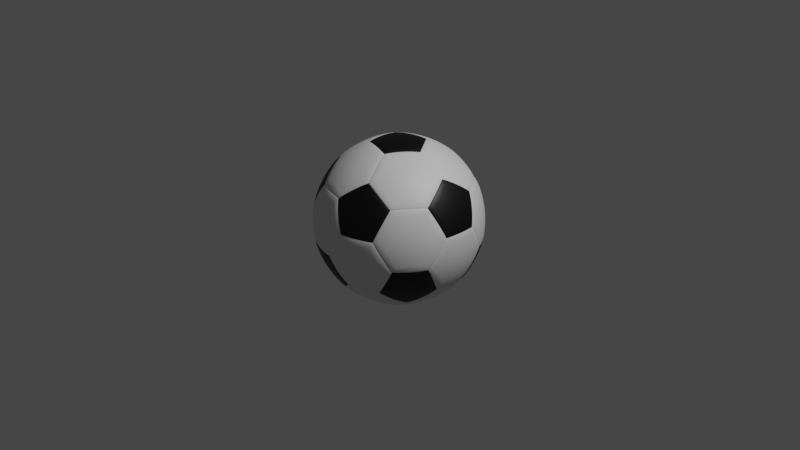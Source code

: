 # Source: untitled.blend  (saved by Blender 3.0.42; exported with 4.5.12 LTS)
import bpy
from mathutils import Matrix  # noqa: F401  (used for matrix-valued properties, if any)

bpy.ops.wm.read_factory_settings(use_empty=True)
scene = bpy.context.scene
scene.name = 'Scene'

# ---- collections
col_collection = bpy.data.collections.new('Collection'); scene.collection.children.link(col_collection)

# ---- materials (node trees are filled in below, after node groups)
mat_material_001 = bpy.data.materials.new('Material.001')
mat_material_001.use_transparent_shadow = False
mat_material_002 = bpy.data.materials.new('Material.002')
mat_material_002.use_transparent_shadow = False

# ---- material node trees
mat_material_001.use_nodes = True; mat_material_001.node_tree.nodes.clear()
_N = mat_material_001.node_tree.nodes; _L = mat_material_001.node_tree.links
n0 = _N.new('ShaderNodeBsdfPrincipled'); n0.name = 'Principled BSDF'; n0.location = (10, 300)
n0.distribution = 'GGX'
n0.subsurface_method = 'RANDOM_WALK_SKIN'
n0.inputs[3].default_value = 1.45
n0.inputs[27].default_value = (0.0, 0.0, 0.0, 1.0)
n0.inputs[28].default_value = 1.0
n1 = _N.new('ShaderNodeOutputMaterial'); n1.name = 'Material Output'; n1.location = (300, 300)
_L.new(n0.outputs[0], n1.inputs[0])
n1.is_active_output = True
mat_material_002.use_nodes = True; mat_material_002.node_tree.nodes.clear()
_N = mat_material_002.node_tree.nodes; _L = mat_material_002.node_tree.links
n0 = _N.new('ShaderNodeBsdfPrincipled'); n0.name = 'Principled BSDF'; n0.location = (10, 300)
n0.distribution = 'GGX'
n0.subsurface_method = 'RANDOM_WALK_SKIN'
n0.inputs[0].default_value = (0.0, 0.0, 0.0, 1.0)
n0.inputs[3].default_value = 1.45
n0.inputs[27].default_value = (0.0, 0.0, 0.0, 1.0)
n0.inputs[28].default_value = 1.0
n1 = _N.new('ShaderNodeOutputMaterial'); n1.name = 'Material Output'; n1.location = (300, 300)
_L.new(n0.outputs[0], n1.inputs[0])
n1.is_active_output = True

# ---- world
world_world = bpy.data.worlds.new('World'); scene.world = world_world
world_world.use_nodes = True; world_world.node_tree.nodes.clear()
_N = world_world.node_tree.nodes; _L = world_world.node_tree.links
n0 = _N.new('ShaderNodeOutputWorld'); n0.name = 'World Output'; n0.location = (300, 300)
n1 = _N.new('ShaderNodeBackground'); n1.name = 'Background'; n1.location = (10, 300)
n1.inputs[0].default_value = (0.05088, 0.05088, 0.05088, 1.0)
_L.new(n1.outputs[0], n0.inputs[0])
n0.is_active_output = True
world_world.color = (0.05088, 0.05088, 0.05088)
world_world.use_sun_shadow = False
world_world.sun_shadow_jitter_overblur = 0.0

# ---- cameras
cam_camera = bpy.data.cameras.new('Camera')
cam_camera.clip_end = 100.0
cam_camera.ortho_scale = 7.314

# ---- lights
light_light = bpy.data.lights.new('Light', 'POINT')
light_light.transmission_factor = 0.0
light_light.energy = 1000.0
light_light.shadow_soft_size = 0.1
light_light.shadow_maximum_resolution = 0.006
light_light.use_absolute_resolution = True

# ---- meshes
me_icosphere_001 = bpy.data.meshes.new('Icosphere.001')
me_icosphere_001.from_pydata([(-0.2977, 0.0, -0.816), (-0.092, 0.2832, -0.816), (0.2409, 0.175, -0.816), (0.2409, -0.175, -0.816), (-0.092, -0.2832, -0.816), (0.7236, -0.1757, -0.4472), (0.7805, -0.3507, -0.1495), (0.5747, -0.6339, -0.1495), (0.3907, -0.6339, -0.4472), (0.4827, -0.3507, -0.6312), (-0.1844, -0.5675, -0.6312), (0.05648, -0.7425, -0.4472), (-0.09238, -0.8506, -0.1495), (-0.4252, -0.7425, -0.1495), (-0.4821, -0.5675, -0.4472), (-0.5967, 0.0, -0.6312), (-0.6887, -0.2832, -0.4472), (-0.8376, -0.175, -0.1495), (-0.8376, 0.175, -0.1495), (-0.6887, 0.2832, -0.4472), (-0.1844, 0.5675, -0.6312), (-0.4821, 0.5675, -0.4472), (-0.4252, 0.7425, -0.1495), (-0.09238, 0.8506, -0.1495), (0.05648, 0.7425, -0.4472), (0.7236, 0.1757, -0.4472), (0.4827, 0.3507, -0.6312), (0.3907, 0.6339, -0.4472), (0.5747, 0.6339, -0.1495), (0.7805, 0.3507, -0.1495), (0.09238, -0.8506, 0.1495), (0.4252, -0.7425, 0.1495), (0.4821, -0.5675, 0.4472), (0.1844, -0.5675, 0.6312), (-0.05648, -0.7425, 0.4472), (-0.7805, -0.3507, 0.1495), (-0.5747, -0.6339, 0.1495), (-0.3907, -0.6339, 0.4472), (-0.4827, -0.3507, 0.6312), (-0.7236, -0.1757, 0.4472), (-0.5747, 0.6339, 0.1495), (-0.7805, 0.3507, 0.1495), (-0.7236, 0.1757, 0.4472), (-0.4827, 0.3507, 0.6312), (-0.3907, 0.6339, 0.4472), (0.4252, 0.7425, 0.1495), (0.09238, 0.8506, 0.1495), (-0.05648, 0.7425, 0.4472), (0.1844, 0.5675, 0.6312), (0.4821, 0.5675, 0.4472), (0.8376, -0.175, 0.1495), (0.8376, 0.175, 0.1495), (0.6887, 0.2832, 0.4472), (0.5967, 0.0, 0.6312), (0.6887, -0.2832, 0.4472), (0.092, -0.2832, 0.816), (0.2977, 0.0, 0.816), (0.092, 0.2832, 0.816), (-0.2409, 0.175, 0.816), (-0.2409, -0.175, 0.816), (0.7443, -0.1757, -0.4744), (0.5035, -0.3507, -0.6584), (0.2616, -0.175, -0.8432), (0.2616, 0.175, -0.8432), (0.5035, 0.3507, -0.6584), (0.7443, 0.1757, -0.4744), (-0.1088, 0.2954, -0.8432), (-0.3145, 0.0122, -0.8432), (-0.6135, 0.0122, -0.6584), (-0.7055, 0.2953, -0.4744), (-0.4989, 0.5797, -0.4744), (-0.2012, 0.5797, -0.6584), (-0.08559, -0.3029, -0.8432), (0.2473, -0.1947, -0.8432), (0.4891, -0.3705, -0.6584), (0.3971, -0.6536, -0.4744), (0.0629, -0.7622, -0.4744), (-0.178, -0.5872, -0.6584), (0.2473, 0.1947, -0.8432), (-0.08559, 0.3029, -0.8432), (-0.178, 0.5872, -0.6584), (0.0629, 0.7622, -0.4744), (0.3971, 0.6536, -0.4744), (0.4891, 0.3705, -0.6584), (-0.08201, -0.8826, -0.1559), (0.06686, -0.7744, -0.4536), (0.4011, -0.6658, -0.4536), (0.5851, -0.6658, -0.1559), (0.4356, -0.7744, 0.1431), (0.1028, -0.8826, 0.1431), (0.6019, -0.6536, -0.1431), (0.8076, -0.3705, -0.1431), (0.8647, -0.1947, 0.1559), (0.7159, -0.3029, 0.4536), (0.5093, -0.5872, 0.4536), (0.4524, -0.7622, 0.1559), (0.814, -0.3507, -0.1559), (0.7572, -0.1757, -0.4536), (0.7572, 0.1757, -0.4536), (0.814, 0.3507, -0.1559), (0.8711, 0.175, 0.1431), (0.8711, -0.175, 0.1431), (-0.4356, -0.7744, -0.1431), (-0.1028, -0.8826, -0.1431), (0.08201, -0.8826, 0.1559), (-0.06686, -0.7744, 0.4536), (-0.4011, -0.6658, 0.4536), (-0.5851, -0.6658, 0.1559), (-0.8711, 0.175, -0.1431), (-0.8711, -0.175, -0.1431), (-0.814, -0.3507, 0.1559), (-0.7572, -0.1757, 0.4536), (-0.7572, 0.1757, 0.4536), (-0.814, 0.3507, 0.1559), (-0.1028, 0.8826, -0.1431), (-0.4356, 0.7744, -0.1431), (-0.5851, 0.6658, 0.1559), (-0.4011, 0.6658, 0.4536), (-0.06686, 0.7744, 0.4536), (0.08201, 0.8826, 0.1559), (-0.8647, -0.1947, -0.1559), (-0.7159, -0.3029, -0.4536), (-0.5093, -0.5872, -0.4536), (-0.4524, -0.7622, -0.1559), (-0.6019, -0.6536, 0.1431), (-0.8076, -0.3705, 0.1431), (-0.4524, 0.7622, -0.1559), (-0.5093, 0.5872, -0.4536), (-0.7159, 0.3029, -0.4536), (-0.8647, 0.1947, -0.1559), (-0.8076, 0.3705, 0.1431), (-0.6019, 0.6536, 0.1431), (0.5851, 0.6658, -0.1559), (0.4011, 0.6658, -0.4536), (0.06686, 0.7744, -0.4536), (-0.08201, 0.8826, -0.1559), (0.1028, 0.8826, 0.1431), (0.4356, 0.7744, 0.1431), (0.8076, 0.3705, -0.1431), (0.6019, 0.6536, -0.1431), (0.4524, 0.7622, 0.1559), (0.5093, 0.5872, 0.4536), (0.7159, 0.3029, 0.4536), (0.8647, 0.1947, 0.1559), (0.2012, -0.5797, 0.6584), (0.4989, -0.5797, 0.4744), (0.7055, -0.2953, 0.4744), (0.6135, -0.0122, 0.6584), (0.3145, -0.0122, 0.8432), (0.1088, -0.2954, 0.8432), (-0.4891, -0.3705, 0.6584), (-0.3971, -0.6536, 0.4744), (-0.0629, -0.7622, 0.4744), (0.178, -0.5872, 0.6584), (0.08559, -0.3029, 0.8432), (-0.2473, -0.1947, 0.8432), (-0.5035, 0.3507, 0.6584), (-0.7443, 0.1757, 0.4744), (-0.7443, -0.1757, 0.4744), (-0.5035, -0.3507, 0.6584), (-0.2616, -0.175, 0.8432), (-0.2616, 0.175, 0.8432), (0.178, 0.5872, 0.6584), (-0.0629, 0.7622, 0.4744), (-0.3971, 0.6536, 0.4744), (-0.4891, 0.3705, 0.6584), (-0.2473, 0.1947, 0.8432), (0.08559, 0.3029, 0.8432), (0.6135, 0.0122, 0.6584), (0.7055, 0.2953, 0.4744), (0.4989, 0.5797, 0.4744), (0.2012, 0.5797, 0.6584), (0.1088, 0.2954, 0.8432), (0.3145, 0.0122, 0.8432), (-0.2977, 0.0, -0.8502), (-0.092, 0.2832, -0.8502), (0.2409, 0.175, -0.8502), (0.2409, -0.175, -0.8502), (-0.092, -0.2832, -0.8502), (0.7483, -0.1937, -0.4625), (0.8052, -0.3687, -0.1648), (0.5995, -0.6518, -0.1648), (0.4155, -0.6518, -0.4625), (0.5075, -0.3687, -0.6465), (-0.1938, -0.5966, -0.6465), (0.04704, -0.7716, -0.4625), (-0.1018, -0.8797, -0.1648), (-0.4347, -0.7716, -0.1648), (-0.4916, -0.5966, -0.4625), (-0.6273, 0.0, -0.6465), (-0.7193, -0.2832, -0.4625), (-0.8681, -0.175, -0.1648), (-0.8681, 0.175, -0.1648), (-0.7193, 0.2832, -0.4625), (-0.1938, 0.5966, -0.6465), (-0.4916, 0.5966, -0.4625), (-0.4347, 0.7716, -0.1648), (-0.1018, 0.8797, -0.1648), (0.04704, 0.7716, -0.4625), (0.7483, 0.1937, -0.4625), (0.5075, 0.3687, -0.6465), (0.4155, 0.6518, -0.4625), (0.5995, 0.6518, -0.1648), (0.8052, 0.3687, -0.1648), (0.1018, -0.8797, 0.1648), (0.4347, -0.7716, 0.1648), (0.4916, -0.5966, 0.4625), (0.1938, -0.5966, 0.6465), (-0.04704, -0.7716, 0.4625), (-0.8052, -0.3687, 0.1648), (-0.5995, -0.6518, 0.1648), (-0.4155, -0.6518, 0.4625), (-0.5075, -0.3687, 0.6465), (-0.7483, -0.1937, 0.4625), (-0.5995, 0.6518, 0.1648), (-0.8052, 0.3687, 0.1648), (-0.7483, 0.1937, 0.4625), (-0.5075, 0.3687, 0.6465), (-0.4155, 0.6518, 0.4625), (0.4347, 0.7716, 0.1648), (0.1018, 0.8797, 0.1648), (-0.04704, 0.7716, 0.4625), (0.1938, 0.5966, 0.6465), (0.4916, 0.5966, 0.4625), (0.8681, -0.175, 0.1648), (0.8681, 0.175, 0.1648), (0.7193, 0.2832, 0.4625), (0.6273, 0.0, 0.6465), (0.7193, -0.2832, 0.4625), (0.092, -0.2832, 0.8502), (0.2977, 1.152e-15, 0.8502), (0.092, 0.2832, 0.8502), (-0.2409, 0.175, 0.8502), (-0.2409, -0.175, 0.8502), (-0.3145, -0.0122, -0.8432), (-0.1088, -0.2954, -0.8432), (-0.2012, -0.5797, -0.6584), (-0.4989, -0.5797, -0.4744), (-0.7055, -0.2953, -0.4744), (-0.6135, -0.0122, -0.6584)], [], [(60, 61, 62, 63, 64, 65), (9, 61, 60, 5), (3, 62, 61, 9), (2, 63, 62, 3), (26, 64, 63, 2), (25, 65, 64, 26), (5, 60, 65, 25), (66, 67, 68, 69, 70, 71), (0, 67, 66, 1), (15, 68, 67, 0), (19, 69, 68, 15), (21, 70, 69, 19), (20, 71, 70, 21), (1, 66, 71, 20), (72, 73, 74, 75, 76, 77), (3, 73, 72, 4), (9, 74, 73, 3), (8, 75, 74, 9), (11, 76, 75, 8), (10, 77, 76, 11), (4, 72, 77, 10), (78, 79, 80, 81, 82, 83), (1, 79, 78, 2), (20, 80, 79, 1), (24, 81, 80, 20), (27, 82, 81, 24), (26, 83, 82, 27), (2, 78, 83, 26), (84, 85, 86, 87, 88, 89), (11, 85, 84, 12), (8, 86, 85, 11), (7, 87, 86, 8), (31, 88, 87, 7), (30, 89, 88, 31), (12, 84, 89, 30), (90, 91, 92, 93, 94, 95), (6, 91, 90, 7), (50, 92, 91, 6), (54, 93, 92, 50), (32, 94, 93, 54), (31, 95, 94, 32), (7, 90, 95, 31), (96, 97, 98, 99, 100, 101), (5, 97, 96, 6), (25, 98, 97, 5), (29, 99, 98, 25), (51, 100, 99, 29), (50, 101, 100, 51), (6, 96, 101, 50), (102, 103, 104, 105, 106, 107), (12, 103, 102, 13), (30, 104, 103, 12), (34, 105, 104, 30), (37, 106, 105, 34), (36, 107, 106, 37), (13, 102, 107, 36), (108, 109, 110, 111, 112, 113), (17, 109, 108, 18), (35, 110, 109, 17), (39, 111, 110, 35), (42, 112, 111, 39), (41, 113, 112, 42), (18, 108, 113, 41), (114, 115, 116, 117, 118, 119), (22, 115, 114, 23), (40, 116, 115, 22), (44, 117, 116, 40), (47, 118, 117, 44), (46, 119, 118, 47), (23, 114, 119, 46), (120, 121, 122, 123, 124, 125), (16, 121, 120, 17), (14, 122, 121, 16), (13, 123, 122, 14), (36, 124, 123, 13), (35, 125, 124, 36), (17, 120, 125, 35), (126, 127, 128, 129, 130, 131), (21, 127, 126, 22), (19, 128, 127, 21), (18, 129, 128, 19), (41, 130, 129, 18), (40, 131, 130, 41), (22, 126, 131, 40), (132, 133, 134, 135, 136, 137), (27, 133, 132, 28), (24, 134, 133, 27), (23, 135, 134, 24), (46, 136, 135, 23), (45, 137, 136, 46), (28, 132, 137, 45), (138, 139, 140, 141, 142, 143), (28, 139, 138, 29), (45, 140, 139, 28), (49, 141, 140, 45), (52, 142, 141, 49), (51, 143, 142, 52), (29, 138, 143, 51), (144, 145, 146, 147, 148, 149), (32, 145, 144, 33), (54, 146, 145, 32), (53, 147, 146, 54), (56, 148, 147, 53), (55, 149, 148, 56), (33, 144, 149, 55), (150, 151, 152, 153, 154, 155), (37, 151, 150, 38), (34, 152, 151, 37), (33, 153, 152, 34), (55, 154, 153, 33), (59, 155, 154, 55), (38, 150, 155, 59), (156, 157, 158, 159, 160, 161), (42, 157, 156, 43), (39, 158, 157, 42), (38, 159, 158, 39), (59, 160, 159, 38), (58, 161, 160, 59), (43, 156, 161, 58), (162, 163, 164, 165, 166, 167), (47, 163, 162, 48), (44, 164, 163, 47), (43, 165, 164, 44), (58, 166, 165, 43), (57, 167, 166, 58), (48, 162, 167, 57), (168, 169, 170, 171, 172, 173), (52, 169, 168, 53), (49, 170, 169, 52), (48, 171, 170, 49), (57, 172, 171, 48), (56, 173, 172, 57), (53, 168, 173, 56), (174, 175, 176, 177, 178), (1, 175, 174, 0), (2, 176, 175, 1), (3, 177, 176, 2), (4, 178, 177, 3), (0, 174, 178, 4), (179, 180, 181, 182, 183), (6, 180, 179, 5), (7, 181, 180, 6), (8, 182, 181, 7), (9, 183, 182, 8), (5, 179, 183, 9), (184, 185, 186, 187, 188), (11, 185, 184, 10), (12, 186, 185, 11), (13, 187, 186, 12), (14, 188, 187, 13), (10, 184, 188, 14), (189, 190, 191, 192, 193), (16, 190, 189, 15), (17, 191, 190, 16), (18, 192, 191, 17), (19, 193, 192, 18), (15, 189, 193, 19), (194, 195, 196, 197, 198), (21, 195, 194, 20), (22, 196, 195, 21), (23, 197, 196, 22), (24, 198, 197, 23), (20, 194, 198, 24), (199, 200, 201, 202, 203), (26, 200, 199, 25), (27, 201, 200, 26), (28, 202, 201, 27), (29, 203, 202, 28), (25, 199, 203, 29), (204, 205, 206, 207, 208), (31, 205, 204, 30), (32, 206, 205, 31), (33, 207, 206, 32), (34, 208, 207, 33), (30, 204, 208, 34), (209, 210, 211, 212, 213), (36, 210, 209, 35), (37, 211, 210, 36), (38, 212, 211, 37), (39, 213, 212, 38), (35, 209, 213, 39), (214, 215, 216, 217, 218), (41, 215, 214, 40), (42, 216, 215, 41), (43, 217, 216, 42), (44, 218, 217, 43), (40, 214, 218, 44), (219, 220, 221, 222, 223), (46, 220, 219, 45), (47, 221, 220, 46), (48, 222, 221, 47), (49, 223, 222, 48), (45, 219, 223, 49), (224, 225, 226, 227, 228), (51, 225, 224, 50), (52, 226, 225, 51), (53, 227, 226, 52), (54, 228, 227, 53), (50, 224, 228, 54), (229, 230, 231, 232, 233), (56, 230, 229, 55), (57, 231, 230, 56), (58, 232, 231, 57), (59, 233, 232, 58), (55, 229, 233, 59), (234, 235, 236, 237, 238, 239), (4, 235, 234, 0), (10, 236, 235, 4), (14, 237, 236, 10), (16, 238, 237, 14), (15, 239, 238, 16), (0, 234, 239, 15)])
me_icosphere_001.polygons.foreach_set('use_smooth', [True] * 212)
me_icosphere_001.polygons.foreach_set('material_index', [0, 0, 0, 0, 0, 0, 0, 0, 0, 0, 0, 0, 0, 0, 0, 0, 0, 0, 0, 0, 0, 0, 0, 0, 0, 0, 0, 0, 0, 0, 0, 0, 0, 0, 0, 0, 0, 0, 0, 0, 0, 0, 0, 0, 0, 0, 0, 0, 0, 0, 0, 0, 0, 0, 0, 0, 0, 0, 0, 0, 0, 0, 0, 0, 0, 0, 0, 0, 0, 0, 0, 0, 0, 0, 0, 0, 0, 0, 0, 0, 0, 0, 0, 0, 0, 0, 0, 0, 0, 0, 0, 0, 0, 0, 0, 0, 0, 0, 0, 0, 0, 0, 0, 0, 0, 0, 0, 0, 0, 0, 0, 0, 0, 0, 0, 0, 0, 0, 0, 0, 0, 0, 0, 0, 0, 0, 0, 0, 0, 0, 0, 0, 0, 1, 1, 1, 1, 1, 1, 1, 1, 1, 1, 1, 1, 1, 1, 1, 1, 1, 1, 1, 1, 1, 1, 1, 1, 1, 1, 1, 1, 1, 1, 1, 1, 1, 1, 1, 1, 1, 1, 1, 1, 1, 1, 1, 1, 1, 1, 1, 1, 1, 1, 1, 1, 1, 1, 1, 1, 1, 1, 1, 1, 1, 1, 1, 1, 1, 1, 1, 1, 1, 1, 1, 1, 0, 0, 0, 0, 0, 0, 0])
_k = {(0, 4): 1.0, (0, 1): 1.0, (1, 2): 1.0, (2, 3): 1.0, (3, 4): 1.0, (5, 9): 1.0, (5, 6): 1.0, (6, 7): 1.0, (7, 8): 1.0, (8, 9): 1.0, (10, 14): 1.0, (10, 11): 1.0, (11, 12): 1.0, (12, 13): 1.0, (13, 14): 1.0, (15, 19): 1.0, (15, 16): 1.0, (16, 17): 1.0, (17, 18): 1.0, (18, 19): 1.0, (20, 24): 1.0, (20, 21): 1.0, (21, 22): 1.0, (22, 23): 1.0, (23, 24): 1.0, (25, 29): 1.0, (25, 26): 1.0, (26, 27): 1.0, (27, 28): 1.0, (28, 29): 1.0, (30, 34): 1.0, (30, 31): 1.0, (31, 32): 1.0, (32, 33): 1.0, (33, 34): 1.0, (35, 39): 1.0, (35, 36): 1.0, (36, 37): 1.0, (37, 38): 1.0, (38, 39): 1.0, (40, 44): 1.0, (40, 41): 1.0, (41, 42): 1.0, (42, 43): 1.0, (43, 44): 1.0, (45, 49): 1.0, (45, 46): 1.0, (46, 47): 1.0, (47, 48): 1.0, (48, 49): 1.0, (50, 54): 1.0, (50, 51): 1.0, (51, 52): 1.0, (52, 53): 1.0, (53, 54): 1.0, (55, 59): 1.0, (55, 56): 1.0, (56, 57): 1.0, (57, 58): 1.0, (58, 59): 1.0, (0, 15): 1.0, (4, 10): 1.0, (14, 16): 1.0, (3, 9): 1.0, (8, 11): 1.0, (5, 25): 1.0, (2, 26): 1.0, (1, 20): 1.0, (19, 21): 1.0, (24, 27): 1.0, (12, 30): 1.0, (7, 31): 1.0, (6, 50): 1.0, (29, 51): 1.0, (32, 54): 1.0, (17, 35): 1.0, (13, 36): 1.0, (34, 37): 1.0, (22, 40): 1.0, (18, 41): 1.0, (39, 42): 1.0, (28, 45): 1.0, (23, 46): 1.0, (44, 47): 1.0, (49, 52): 1.0, (33, 55): 1.0, (53, 56): 1.0, (38, 59): 1.0, (43, 58): 1.0, (48, 57): 1.0, (60, 61): 1.0, (61, 62): 1.0, (62, 63): 1.0, (63, 64): 1.0, (64, 65): 1.0, (60, 65): 1.0, (9, 61): 1.0, (5, 60): 1.0, (3, 62): 1.0, (2, 63): 1.0, (26, 64): 1.0, (25, 65): 1.0, (66, 67): 1.0, (67, 68): 1.0, (68, 69): 1.0, (69, 70): 1.0, (70, 71): 1.0, (66, 71): 1.0, (0, 67): 1.0, (1, 66): 1.0, (15, 68): 1.0, (19, 69): 1.0, (21, 70): 1.0, (20, 71): 1.0, (72, 73): 1.0, (73, 74): 1.0, (74, 75): 1.0, (75, 76): 1.0, (76, 77): 1.0, (72, 77): 1.0, (3, 73): 1.0, (4, 72): 1.0, (9, 74): 1.0, (8, 75): 1.0, (11, 76): 1.0, (10, 77): 1.0, (78, 79): 1.0, (79, 80): 1.0, (80, 81): 1.0, (81, 82): 1.0, (82, 83): 1.0, (78, 83): 1.0, (1, 79): 1.0, (2, 78): 1.0, (20, 80): 1.0, (24, 81): 1.0, (27, 82): 1.0, (26, 83): 1.0, (84, 85): 1.0, (85, 86): 1.0, (86, 87): 1.0, (87, 88): 1.0, (88, 89): 1.0, (84, 89): 1.0, (11, 85): 1.0, (12, 84): 1.0, (8, 86): 1.0, (7, 87): 1.0, (31, 88): 1.0, (30, 89): 1.0, (90, 91): 1.0, (91, 92): 1.0, (92, 93): 1.0, (93, 94): 1.0, (94, 95): 1.0, (90, 95): 1.0, (6, 91): 1.0, (7, 90): 1.0, (50, 92): 1.0, (54, 93): 1.0, (32, 94): 1.0, (31, 95): 1.0, (96, 97): 1.0, (97, 98): 1.0, (98, 99): 1.0, (99, 100): 1.0, (100, 101): 1.0, (96, 101): 1.0, (5, 97): 1.0, (6, 96): 1.0, (25, 98): 1.0, (29, 99): 1.0, (51, 100): 1.0, (50, 101): 1.0, (102, 103): 1.0, (103, 104): 1.0, (104, 105): 1.0, (105, 106): 1.0, (106, 107): 1.0, (102, 107): 1.0, (12, 103): 1.0, (13, 102): 1.0, (30, 104): 1.0, (34, 105): 1.0, (37, 106): 1.0, (36, 107): 1.0, (108, 109): 1.0, (109, 110): 1.0, (110, 111): 1.0, (111, 112): 1.0, (112, 113): 1.0, (108, 113): 1.0, (17, 109): 1.0, (18, 108): 1.0, (35, 110): 1.0, (39, 111): 1.0, (42, 112): 1.0, (41, 113): 1.0, (114, 115): 1.0, (115, 116): 1.0, (116, 117): 1.0, (117, 118): 1.0, (118, 119): 1.0, (114, 119): 1.0, (22, 115): 1.0, (23, 114): 1.0, (40, 116): 1.0, (44, 117): 1.0, (47, 118): 1.0, (46, 119): 1.0, (120, 121): 1.0, (121, 122): 1.0, (122, 123): 1.0, (123, 124): 1.0, (124, 125): 1.0, (120, 125): 1.0, (16, 121): 1.0, (17, 120): 1.0, (14, 122): 1.0, (13, 123): 1.0, (36, 124): 1.0, (35, 125): 1.0, (126, 127): 1.0, (127, 128): 1.0, (128, 129): 1.0, (129, 130): 1.0, (130, 131): 1.0, (126, 131): 1.0, (21, 127): 1.0, (22, 126): 1.0, (19, 128): 1.0, (18, 129): 1.0, (41, 130): 1.0, (40, 131): 1.0, (132, 133): 1.0, (133, 134): 1.0, (134, 135): 1.0, (135, 136): 1.0, (136, 137): 1.0, (132, 137): 1.0, (27, 133): 1.0, (28, 132): 1.0, (24, 134): 1.0, (23, 135): 1.0, (46, 136): 1.0, (45, 137): 1.0, (138, 139): 1.0, (139, 140): 1.0, (140, 141): 1.0, (141, 142): 1.0, (142, 143): 1.0, (138, 143): 1.0, (28, 139): 1.0, (29, 138): 1.0, (45, 140): 1.0, (49, 141): 1.0, (52, 142): 1.0, (51, 143): 1.0, (144, 145): 1.0, (145, 146): 1.0, (146, 147): 1.0, (147, 148): 1.0, (148, 149): 1.0, (144, 149): 1.0, (32, 145): 1.0, (33, 144): 1.0, (54, 146): 1.0, (53, 147): 1.0, (56, 148): 1.0, (55, 149): 1.0, (150, 151): 1.0, (151, 152): 1.0, (152, 153): 1.0, (153, 154): 1.0, (154, 155): 1.0, (150, 155): 1.0, (37, 151): 1.0, (38, 150): 1.0, (34, 152): 1.0, (33, 153): 1.0, (55, 154): 1.0, (59, 155): 1.0, (156, 157): 1.0, (157, 158): 1.0, (158, 159): 1.0, (159, 160): 1.0, (160, 161): 1.0, (156, 161): 1.0, (42, 157): 1.0, (43, 156): 1.0, (39, 158): 1.0, (38, 159): 1.0, (59, 160): 1.0, (58, 161): 1.0, (162, 163): 1.0, (163, 164): 1.0, (164, 165): 1.0, (165, 166): 1.0, (166, 167): 1.0, (162, 167): 1.0, (47, 163): 1.0, (48, 162): 1.0, (44, 164): 1.0, (43, 165): 1.0, (58, 166): 1.0, (57, 167): 1.0, (168, 169): 1.0, (169, 170): 1.0, (170, 171): 1.0, (171, 172): 1.0, (172, 173): 1.0, (168, 173): 1.0, (52, 169): 1.0, (53, 168): 1.0, (49, 170): 1.0, (48, 171): 1.0, (57, 172): 1.0, (56, 173): 1.0, (174, 175): 1.0, (175, 176): 1.0, (176, 177): 1.0, (177, 178): 1.0, (174, 178): 1.0, (1, 175): 1.0, (0, 174): 1.0, (2, 176): 1.0, (3, 177): 1.0, (4, 178): 1.0, (179, 180): 1.0, (180, 181): 1.0, (181, 182): 1.0, (182, 183): 1.0, (179, 183): 1.0, (6, 180): 1.0, (5, 179): 1.0, (7, 181): 1.0, (8, 182): 1.0, (9, 183): 1.0, (184, 185): 1.0, (185, 186): 1.0, (186, 187): 1.0, (187, 188): 1.0, (184, 188): 1.0, (11, 185): 1.0, (10, 184): 1.0, (12, 186): 1.0, (13, 187): 1.0, (14, 188): 1.0, (189, 190): 1.0, (190, 191): 1.0, (191, 192): 1.0, (192, 193): 1.0, (189, 193): 1.0, (16, 190): 1.0, (15, 189): 1.0, (17, 191): 1.0, (18, 192): 1.0, (19, 193): 1.0, (194, 195): 1.0, (195, 196): 1.0, (196, 197): 1.0, (197, 198): 1.0, (194, 198): 1.0, (21, 195): 1.0, (20, 194): 1.0, (22, 196): 1.0, (23, 197): 1.0, (24, 198): 1.0, (199, 200): 1.0, (200, 201): 1.0, (201, 202): 1.0, (202, 203): 1.0, (199, 203): 1.0, (26, 200): 1.0, (25, 199): 1.0, (27, 201): 1.0, (28, 202): 1.0, (29, 203): 1.0, (204, 205): 1.0, (205, 206): 1.0, (206, 207): 1.0, (207, 208): 1.0, (204, 208): 1.0, (31, 205): 1.0, (30, 204): 1.0, (32, 206): 1.0, (33, 207): 1.0, (34, 208): 1.0, (209, 210): 1.0, (210, 211): 1.0, (211, 212): 1.0, (212, 213): 1.0, (209, 213): 1.0, (36, 210): 1.0, (35, 209): 1.0, (37, 211): 1.0, (38, 212): 1.0, (39, 213): 1.0, (214, 215): 1.0, (215, 216): 1.0, (216, 217): 1.0, (217, 218): 1.0, (214, 218): 1.0, (41, 215): 1.0, (40, 214): 1.0, (42, 216): 1.0, (43, 217): 1.0, (44, 218): 1.0, (219, 220): 1.0, (220, 221): 1.0, (221, 222): 1.0, (222, 223): 1.0, (219, 223): 1.0, (46, 220): 1.0, (45, 219): 1.0, (47, 221): 1.0, (48, 222): 1.0, (49, 223): 1.0, (224, 225): 1.0, (225, 226): 1.0, (226, 227): 1.0, (227, 228): 1.0, (224, 228): 1.0, (51, 225): 1.0, (50, 224): 1.0, (52, 226): 1.0, (53, 227): 1.0, (54, 228): 1.0, (229, 230): 1.0, (230, 231): 1.0, (231, 232): 1.0, (232, 233): 1.0, (229, 233): 1.0, (56, 230): 1.0, (55, 229): 1.0, (57, 231): 1.0, (58, 232): 1.0, (59, 233): 1.0, (234, 235): 1.0, (235, 236): 1.0, (236, 237): 1.0, (237, 238): 1.0, (238, 239): 1.0, (234, 239): 1.0, (4, 235): 1.0, (0, 234): 1.0, (10, 236): 1.0, (14, 237): 1.0, (16, 238): 1.0, (15, 239): 1.0}
me_icosphere_001.attributes.new('crease_edge', 'FLOAT', 'EDGE').data.foreach_set('value', [_k.get((min(e.vertices), max(e.vertices)), 0.0) for e in me_icosphere_001.edges])
_uv = me_icosphere_001.uv_layers.new(name='UVMap')
_uv.uv.foreach_set('vector', [0.3333, 0.1575, 0.303, 0.105, 0.3334, 0.05241, 0.3939, 0.05241, 0.4243, 0.105, 0.394, 0.1575, 0.303, 0.105, 0.303, 0.105, 0.3333, 0.1575, 0.3333, 0.1575, 0.3334, 0.05241, 0.3334, 0.05241, 0.303, 0.105, 0.303, 0.105, 0.3939, 0.05241, 0.3939, 0.05241, 0.3334, 0.05241, 0.3334, 0.05241, 0.4243, 0.105, 0.4243, 0.105, 0.3939, 0.05241, 0.3939, 0.05241, 0.394, 0.1575, 0.394, 0.1575, 0.4243, 0.105, 0.4243, 0.105, 0.3333, 0.1575, 0.3333, 0.1575, 0.394, 0.1575, 0.394, 0.1575, 0.697, 0.05241, 0.7575, 0.05241, 0.7879, 0.105, 0.7577, 0.1575, 0.6969, 0.1575, 0.6666, 0.105, 0.7575, 0.05241, 0.7575, 0.05241, 0.697, 0.05241, 0.697, 0.05241, 0.7879, 0.105, 0.7879, 0.105, 0.7575, 0.05241, 0.7575, 0.05241, 0.7577, 0.1575, 0.7577, 0.1575, 0.7879, 0.105, 0.7879, 0.105, 0.6969, 0.1575, 0.6969, 0.1575, 0.7577, 0.1575, 0.7577, 0.1575, 0.6666, 0.105, 0.6666, 0.105, 0.6969, 0.1575, 0.6969, 0.1575, 0.697, 0.05241, 0.697, 0.05241, 0.6666, 0.105, 0.6666, 0.105, 0.1516, 0.05241, 0.2121, 0.05241, 0.2425, 0.105, 0.2122, 0.1575, 0.1514, 0.1575, 0.1212, 0.105, 0.2121, 0.05241, 0.2121, 0.05241, 0.1516, 0.05241, 0.1516, 0.05241, 0.2425, 0.105, 0.2425, 0.105, 0.2121, 0.05241, 0.2121, 0.05241, 0.2122, 0.1575, 0.2122, 0.1575, 0.2425, 0.105, 0.2425, 0.105, 0.1514, 0.1575, 0.1514, 0.1575, 0.2122, 0.1575, 0.2122, 0.1575, 0.1212, 0.105, 0.1212, 0.105, 0.1514, 0.1575, 0.1514, 0.1575, 0.1516, 0.05241, 0.1516, 0.05241, 0.1212, 0.105, 0.1212, 0.105, 0.5152, 0.05241, 0.5757, 0.05241, 0.6061, 0.105, 0.5758, 0.1575, 0.5151, 0.1575, 0.4848, 0.105, 0.5757, 0.05241, 0.5757, 0.05241, 0.5152, 0.05241, 0.5152, 0.05241, 0.6061, 0.105, 0.6061, 0.105, 0.5757, 0.05241, 0.5757, 0.05241, 0.5758, 0.1575, 0.5758, 0.1575, 0.6061, 0.105, 0.6061, 0.105, 0.5151, 0.1575, 0.5151, 0.1575, 0.5758, 0.1575, 0.5758, 0.1575, 0.4848, 0.105, 0.4848, 0.105, 0.5151, 0.1575, 0.5151, 0.1575, 0.5152, 0.05241, 0.5152, 0.05241, 0.4848, 0.105, 0.4848, 0.105, 0.1212, 0.2099, 0.1514, 0.1575, 0.2122, 0.1575, 0.2425, 0.2099, 0.2121, 0.2625, 0.1516, 0.2625, 0.1514, 0.1575, 0.1514, 0.1575, 0.1212, 0.2099, 0.1212, 0.2099, 0.2122, 0.1575, 0.2122, 0.1575, 0.1514, 0.1575, 0.1514, 0.1575, 0.2425, 0.2099, 0.2425, 0.2099, 0.2122, 0.1575, 0.2122, 0.1575, 0.2121, 0.2625, 0.2121, 0.2625, 0.2425, 0.2099, 0.2425, 0.2099, 0.1516, 0.2625, 0.1516, 0.2625, 0.2121, 0.2625, 0.2121, 0.2625, 0.1212, 0.2099, 0.1212, 0.2099, 0.1516, 0.2625, 0.1516, 0.2625, 0.2425, 0.2099, 0.303, 0.2099, 0.3334, 0.2625, 0.3031, 0.3149, 0.2423, 0.3149, 0.2121, 0.2625, 0.303, 0.2099, 0.303, 0.2099, 0.2425, 0.2099, 0.2425, 0.2099, 0.3334, 0.2625, 0.3334, 0.2625, 0.303, 0.2099, 0.303, 0.2099, 0.3031, 0.3149, 0.3031, 0.3149, 0.3334, 0.2625, 0.3334, 0.2625, 0.2423, 0.3149, 0.2423, 0.3149, 0.3031, 0.3149, 0.3031, 0.3149, 0.2121, 0.2625, 0.2121, 0.2625, 0.2423, 0.3149, 0.2423, 0.3149, 0.2425, 0.2099, 0.2425, 0.2099, 0.2121, 0.2625, 0.2121, 0.2625, 0.303, 0.2099, 0.3333, 0.1575, 0.394, 0.1575, 0.4243, 0.2099, 0.3939, 0.2625, 0.3334, 0.2625, 0.3333, 0.1575, 0.3333, 0.1575, 0.303, 0.2099, 0.303, 0.2099, 0.394, 0.1575, 0.394, 0.1575, 0.3333, 0.1575, 0.3333, 0.1575, 0.4243, 0.2099, 0.4243, 0.2099, 0.394, 0.1575, 0.394, 0.1575, 0.3939, 0.2625, 0.3939, 0.2625, 0.4243, 0.2099, 0.4243, 0.2099, 0.3334, 0.2625, 0.3334, 0.2625, 0.3939, 0.2625, 0.3939, 0.2625, 0.303, 0.2099, 0.303, 0.2099, 0.3334, 0.2625, 0.3334, 0.2625, 0.06065, 0.2099, 0.1212, 0.2099, 0.1516, 0.2625, 0.1213, 0.3149, 0.06052, 0.3149, 0.03026, 0.2625, 0.1212, 0.2099, 0.1212, 0.2099, 0.06065, 0.2099, 0.06065, 0.2099, 0.1516, 0.2625, 0.1516, 0.2625, 0.1212, 0.2099, 0.1212, 0.2099, 0.1213, 0.3149, 0.1213, 0.3149, 0.1516, 0.2625, 0.1516, 0.2625, 0.06052, 0.3149, 0.06052, 0.3149, 0.1213, 0.3149, 0.1213, 0.3149, 0.03026, 0.2625, 0.03026, 0.2625, 0.06052, 0.3149, 0.06052, 0.3149, 0.06065, 0.2099, 0.06065, 0.2099, 0.03026, 0.2625, 0.03026, 0.2625, 0.7879, 0.2099, 0.8484, 0.2099, 0.8788, 0.2625, 0.8486, 0.3149, 0.7878, 0.3149, 0.7575, 0.2625, 0.8484, 0.2099, 0.8484, 0.2099, 0.7879, 0.2099, 0.7879, 0.2099, 0.8788, 0.2625, 0.8788, 0.2625, 0.8484, 0.2099, 0.8484, 0.2099, 0.8486, 0.3149, 0.8486, 0.3149, 0.8788, 0.2625, 0.8788, 0.2625, 0.7878, 0.3149, 0.7878, 0.3149, 0.8486, 0.3149, 0.8486, 0.3149, 0.7575, 0.2625, 0.7575, 0.2625, 0.7878, 0.3149, 0.7878, 0.3149, 0.7879, 0.2099, 0.7879, 0.2099, 0.7575, 0.2625, 0.7575, 0.2625, 0.6061, 0.2099, 0.6666, 0.2099, 0.697, 0.2625, 0.6668, 0.3149, 0.606, 0.3149, 0.5757, 0.2625, 0.6666, 0.2099, 0.6666, 0.2099, 0.6061, 0.2099, 0.6061, 0.2099, 0.697, 0.2625, 0.697, 0.2625, 0.6666, 0.2099, 0.6666, 0.2099, 0.6668, 0.3149, 0.6668, 0.3149, 0.697, 0.2625, 0.697, 0.2625, 0.606, 0.3149, 0.606, 0.3149, 0.6668, 0.3149, 0.6668, 0.3149, 0.5757, 0.2625, 0.5757, 0.2625, 0.606, 0.3149, 0.606, 0.3149, 0.6061, 0.2099, 0.6061, 0.2099, 0.5757, 0.2625, 0.5757, 0.2625, 0.8484, 0.2099, 0.8787, 0.1575, 0.9395, 0.1575, 0.9697, 0.2099, 0.9394, 0.2625, 0.8788, 0.2625, 0.8787, 0.1575, 0.8787, 0.1575, 0.8484, 0.2099, 0.8484, 0.2099, 0.9395, 0.1575, 0.9395, 0.1575, 0.8787, 0.1575, 0.8787, 0.1575, 0.9697, 0.2099, 0.9697, 0.2099, 0.9395, 0.1575, 0.9395, 0.1575, 0.9394, 0.2625, 0.9394, 0.2625, 0.9697, 0.2099, 0.9697, 0.2099, 0.8788, 0.2625, 0.8788, 0.2625, 0.9394, 0.2625, 0.9394, 0.2625, 0.8484, 0.2099, 0.8484, 0.2099, 0.8788, 0.2625, 0.8788, 0.2625, 0.6666, 0.2099, 0.6969, 0.1575, 0.7577, 0.1575, 0.7879, 0.2099, 0.7575, 0.2625, 0.697, 0.2625, 0.6969, 0.1575, 0.6969, 0.1575, 0.6666, 0.2099, 0.6666, 0.2099, 0.7577, 0.1575, 0.7577, 0.1575, 0.6969, 0.1575, 0.6969, 0.1575, 0.7879, 0.2099, 0.7879, 0.2099, 0.7577, 0.1575, 0.7577, 0.1575, 0.7575, 0.2625, 0.7575, 0.2625, 0.7879, 0.2099, 0.7879, 0.2099, 0.697, 0.2625, 0.697, 0.2625, 0.7575, 0.2625, 0.7575, 0.2625, 0.6666, 0.2099, 0.6666, 0.2099, 0.697, 0.2625, 0.697, 0.2625, 0.4848, 0.2099, 0.5151, 0.1575, 0.5758, 0.1575, 0.6061, 0.2099, 0.5757, 0.2625, 0.5152, 0.2625, 0.5151, 0.1575, 0.5151, 0.1575, 0.4848, 0.2099, 0.4848, 0.2099, 0.5758, 0.1575, 0.5758, 0.1575, 0.5151, 0.1575, 0.5151, 0.1575, 0.6061, 0.2099, 0.6061, 0.2099, 0.5758, 0.1575, 0.5758, 0.1575, 0.5757, 0.2625, 0.5757, 0.2625, 0.6061, 0.2099, 0.6061, 0.2099, 0.5152, 0.2625, 0.5152, 0.2625, 0.5757, 0.2625, 0.5757, 0.2625, 0.4848, 0.2099, 0.4848, 0.2099, 0.5152, 0.2625, 0.5152, 0.2625, 0.4243, 0.2099, 0.4848, 0.2099, 0.5152, 0.2625, 0.4849, 0.3149, 0.4242, 0.3149, 0.3939, 0.2625, 0.4848, 0.2099, 0.4848, 0.2099, 0.4243, 0.2099, 0.4243, 0.2099, 0.5152, 0.2625, 0.5152, 0.2625, 0.4848, 0.2099, 0.4848, 0.2099, 0.4849, 0.3149, 0.4849, 0.3149, 0.5152, 0.2625, 0.5152, 0.2625, 0.4242, 0.3149, 0.4242, 0.3149, 0.4849, 0.3149, 0.4849, 0.3149, 0.3939, 0.2625, 0.3939, 0.2625, 0.4242, 0.3149, 0.4242, 0.3149, 0.4243, 0.2099, 0.4243, 0.2099, 0.3939, 0.2625, 0.3939, 0.2625, 0.2121, 0.3673, 0.2423, 0.3149, 0.3031, 0.3149, 0.3334, 0.3673, 0.303, 0.42, 0.2425, 0.42, 0.2423, 0.3149, 0.2423, 0.3149, 0.2121, 0.3673, 0.2121, 0.3673, 0.3031, 0.3149, 0.3031, 0.3149, 0.2423, 0.3149, 0.2423, 0.3149, 0.3334, 0.3673, 0.3334, 0.3673, 0.3031, 0.3149, 0.3031, 0.3149, 0.303, 0.42, 0.303, 0.42, 0.3334, 0.3673, 0.3334, 0.3673, 0.2425, 0.42, 0.2425, 0.42, 0.303, 0.42, 0.303, 0.42, 0.2121, 0.3673, 0.2121, 0.3673, 0.2425, 0.42, 0.2425, 0.42, 0.03026, 0.3673, 0.06052, 0.3149, 0.1213, 0.3149, 0.1516, 0.3673, 0.1212, 0.42, 0.06065, 0.42, 0.06052, 0.3149, 0.06052, 0.3149, 0.03026, 0.3673, 0.03026, 0.3673, 0.1213, 0.3149, 0.1213, 0.3149, 0.06052, 0.3149, 0.06052, 0.3149, 0.1516, 0.3673, 0.1516, 0.3673, 0.1213, 0.3149, 0.1213, 0.3149, 0.1212, 0.42, 0.1212, 0.42, 0.1516, 0.3673, 0.1516, 0.3673, 0.06065, 0.42, 0.06065, 0.42, 0.1212, 0.42, 0.1212, 0.42, 0.03026, 0.3673, 0.03026, 0.3673, 0.06065, 0.42, 0.06065, 0.42, 0.7575, 0.3673, 0.7878, 0.3149, 0.8486, 0.3149, 0.8788, 0.3673, 0.8484, 0.42, 0.7879, 0.42, 0.7878, 0.3149, 0.7878, 0.3149, 0.7575, 0.3673, 0.7575, 0.3673, 0.8486, 0.3149, 0.8486, 0.3149, 0.7878, 0.3149, 0.7878, 0.3149, 0.8788, 0.3673, 0.8788, 0.3673, 0.8486, 0.3149, 0.8486, 0.3149, 0.8484, 0.42, 0.8484, 0.42, 0.8788, 0.3673, 0.8788, 0.3673, 0.7879, 0.42, 0.7879, 0.42, 0.8484, 0.42, 0.8484, 0.42, 0.7575, 0.3673, 0.7575, 0.3673, 0.7879, 0.42, 0.7879, 0.42, 0.5757, 0.3673, 0.606, 0.3149, 0.6668, 0.3149, 0.697, 0.3673, 0.6666, 0.42, 0.6061, 0.42, 0.606, 0.3149, 0.606, 0.3149, 0.5757, 0.3673, 0.5757, 0.3673, 0.6668, 0.3149, 0.6668, 0.3149, 0.606, 0.3149, 0.606, 0.3149, 0.697, 0.3673, 0.697, 0.3673, 0.6668, 0.3149, 0.6668, 0.3149, 0.6666, 0.42, 0.6666, 0.42, 0.697, 0.3673, 0.697, 0.3673, 0.6061, 0.42, 0.6061, 0.42, 0.6666, 0.42, 0.6666, 0.42, 0.5757, 0.3673, 0.5757, 0.3673, 0.6061, 0.42, 0.6061, 0.42, 0.3939, 0.3673, 0.4242, 0.3149, 0.4849, 0.3149, 0.5152, 0.3673, 0.4848, 0.42, 0.4243, 0.42, 0.4242, 0.3149, 0.4242, 0.3149, 0.3939, 0.3673, 0.3939, 0.3673, 0.4849, 0.3149, 0.4849, 0.3149, 0.4242, 0.3149, 0.4242, 0.3149, 0.5152, 0.3673, 0.5152, 0.3673, 0.4849, 0.3149, 0.4849, 0.3149, 0.4848, 0.42, 0.4848, 0.42, 0.5152, 0.3673, 0.5152, 0.3673, 0.4243, 0.42, 0.4243, 0.42, 0.4848, 0.42, 0.4848, 0.42, 0.3939, 0.3673, 0.3939, 0.3673, 0.4243, 0.42, 0.4243, 0.42, 0.8788, 0.05241, 0.697, 0.05241, 0.5152, 0.05241, 0.3334, 0.05241, 0.1516, 0.05241, 0.697, 0.05241, 0.697, 0.05241, 0.8788, 0.05241, 0.8788, 0.05241, 0.5152, 0.05241, 0.5152, 0.05241, 0.697, 0.05241, 0.697, 0.05241, 0.3334, 0.05241, 0.3334, 0.05241, 0.5152, 0.05241, 0.5152, 0.05241, 0.1516, 0.05241, 0.1516, 0.05241, 0.3334, 0.05241, 0.3334, 0.05241, 0.8788, 0.05241, 0.8788, 0.05241, 0.1516, 0.05241, 0.1516, 0.05241, 0.3333, 0.1575, 0.303, 0.2099, 0.2425, 0.2099, 0.2122, 0.1575, 0.2425, 0.105, 0.303, 0.2099, 0.303, 0.2099, 0.3333, 0.1575, 0.3333, 0.1575, 0.2425, 0.2099, 0.2425, 0.2099, 0.303, 0.2099, 0.303, 0.2099, 0.2122, 0.1575, 0.2122, 0.1575, 0.2425, 0.2099, 0.2425, 0.2099, 0.2425, 0.105, 0.2425, 0.105, 0.2122, 0.1575, 0.2122, 0.1575, 0.3333, 0.1575, 0.3333, 0.1575, 0.2425, 0.105, 0.2425, 0.105, 0.9697, 0.105, 0.1514, 0.1575, 0.1212, 0.2099, 0.06065, 0.2099, 0.9395, 0.1575, 0.1514, 0.1575, 0.1514, 0.1575, 0.9697, 0.105, 0.9697, 0.105, 0.1212, 0.2099, 0.1212, 0.2099, 0.1514, 0.1575, 0.1514, 0.1575, 0.06065, 0.2099, 0.06065, 0.2099, 0.1212, 0.2099, 0.1212, 0.2099, 0.9395, 0.1575, 0.9395, 0.1575, 0.06065, 0.2099, 0.06065, 0.2099, 0.9697, 0.105, 0.9697, 0.105, 0.9395, 0.1575, 0.9395, 0.1575, 0.7879, 0.105, 0.8787, 0.1575, 0.8484, 0.2099, 0.7879, 0.2099, 0.7577, 0.1575, 0.8787, 0.1575, 0.8787, 0.1575, 0.7879, 0.105, 0.7879, 0.105, 0.8484, 0.2099, 0.8484, 0.2099, 0.8787, 0.1575, 0.8787, 0.1575, 0.7879, 0.2099, 0.7879, 0.2099, 0.8484, 0.2099, 0.8484, 0.2099, 0.7577, 0.1575, 0.7577, 0.1575, 0.7879, 0.2099, 0.7879, 0.2099, 0.7879, 0.105, 0.7879, 0.105, 0.7577, 0.1575, 0.7577, 0.1575, 0.6061, 0.105, 0.6969, 0.1575, 0.6666, 0.2099, 0.6061, 0.2099, 0.5758, 0.1575, 0.6969, 0.1575, 0.6969, 0.1575, 0.6061, 0.105, 0.6061, 0.105, 0.6666, 0.2099, 0.6666, 0.2099, 0.6969, 0.1575, 0.6969, 0.1575, 0.6061, 0.2099, 0.6061, 0.2099, 0.6666, 0.2099, 0.6666, 0.2099, 0.5758, 0.1575, 0.5758, 0.1575, 0.6061, 0.2099, 0.6061, 0.2099, 0.6061, 0.105, 0.6061, 0.105, 0.5758, 0.1575, 0.5758, 0.1575, 0.394, 0.1575, 0.4243, 0.105, 0.5151, 0.1575, 0.4848, 0.2099, 0.4243, 0.2099, 0.4243, 0.105, 0.4243, 0.105, 0.394, 0.1575, 0.394, 0.1575, 0.5151, 0.1575, 0.5151, 0.1575, 0.4243, 0.105, 0.4243, 0.105, 0.4848, 0.2099, 0.4848, 0.2099, 0.5151, 0.1575, 0.5151, 0.1575, 0.4243, 0.2099, 0.4243, 0.2099, 0.4848, 0.2099, 0.4848, 0.2099, 0.394, 0.1575, 0.394, 0.1575, 0.4243, 0.2099, 0.4243, 0.2099, 0.1516, 0.2625, 0.2121, 0.2625, 0.2423, 0.3149, 0.2121, 0.3673, 0.1213, 0.3149, 0.2121, 0.2625, 0.2121, 0.2625, 0.1516, 0.2625, 0.1516, 0.2625, 0.2423, 0.3149, 0.2423, 0.3149, 0.2121, 0.2625, 0.2121, 0.2625, 0.2121, 0.3673, 0.2121, 0.3673, 0.2423, 0.3149, 0.2423, 0.3149, 0.1213, 0.3149, 0.1213, 0.3149, 0.2121, 0.3673, 0.2121, 0.3673, 0.1516, 0.2625, 0.1516, 0.2625, 0.1213, 0.3149, 0.1213, 0.3149, 0.8788, 0.2625, 0.9394, 0.2625, 0.06052, 0.3149, 0.03026, 0.3673, 0.8486, 0.3149, 0.9394, 0.2625, 0.9394, 0.2625, 0.8788, 0.2625, 0.8788, 0.2625, 0.06052, 0.3149, 0.06052, 0.3149, 0.9394, 0.2625, 0.9394, 0.2625, 0.03026, 0.3673, 0.03026, 0.3673, 0.06052, 0.3149, 0.06052, 0.3149, 0.8486, 0.3149, 0.8486, 0.3149, 0.03026, 0.3673, 0.03026, 0.3673, 0.8788, 0.2625, 0.8788, 0.2625, 0.8486, 0.3149, 0.8486, 0.3149, 0.697, 0.2625, 0.7575, 0.2625, 0.7878, 0.3149, 0.7575, 0.3673, 0.6668, 0.3149, 0.7575, 0.2625, 0.7575, 0.2625, 0.697, 0.2625, 0.697, 0.2625, 0.7878, 0.3149, 0.7878, 0.3149, 0.7575, 0.2625, 0.7575, 0.2625, 0.7575, 0.3673, 0.7575, 0.3673, 0.7878, 0.3149, 0.7878, 0.3149, 0.6668, 0.3149, 0.6668, 0.3149, 0.7575, 0.3673, 0.7575, 0.3673, 0.697, 0.2625, 0.697, 0.2625, 0.6668, 0.3149, 0.6668, 0.3149, 0.5152, 0.2625, 0.5757, 0.2625, 0.606, 0.3149, 0.5757, 0.3673, 0.4849, 0.3149, 0.5757, 0.2625, 0.5757, 0.2625, 0.5152, 0.2625, 0.5152, 0.2625, 0.606, 0.3149, 0.606, 0.3149, 0.5757, 0.2625, 0.5757, 0.2625, 0.5757, 0.3673, 0.5757, 0.3673, 0.606, 0.3149, 0.606, 0.3149, 0.4849, 0.3149, 0.4849, 0.3149, 0.5757, 0.3673, 0.5757, 0.3673, 0.5152, 0.2625, 0.5152, 0.2625, 0.4849, 0.3149, 0.4849, 0.3149, 0.3334, 0.2625, 0.3939, 0.2625, 0.4242, 0.3149, 0.3939, 0.3673, 0.3031, 0.3149, 0.3939, 0.2625, 0.3939, 0.2625, 0.3334, 0.2625, 0.3334, 0.2625, 0.4242, 0.3149, 0.4242, 0.3149, 0.3939, 0.2625, 0.3939, 0.2625, 0.3939, 0.3673, 0.3939, 0.3673, 0.4242, 0.3149, 0.4242, 0.3149, 0.3031, 0.3149, 0.3031, 0.3149, 0.3939, 0.3673, 0.3939, 0.3673, 0.3334, 0.2625, 0.3334, 0.2625, 0.3031, 0.3149, 0.3031, 0.3149, 0.1212, 0.42, 0.303, 0.42, 0.4848, 0.42, 0.6666, 0.42, 0.8484, 0.42, 0.303, 0.42, 0.303, 0.42, 0.1212, 0.42, 0.1212, 0.42, 0.4848, 0.42, 0.4848, 0.42, 0.303, 0.42, 0.303, 0.42, 0.6666, 0.42, 0.6666, 0.42, 0.4848, 0.42, 0.4848, 0.42, 0.8484, 0.42, 0.8484, 0.42, 0.6666, 0.42, 0.6666, 0.42, 0.1212, 0.42, 0.1212, 0.42, 0.8484, 0.42, 0.8484, 0.42, 0.8788, 0.05241, 0.9394, 0.05241, 0.9697, 0.105, 0.9395, 0.1575, 0.8787, 0.1575, 0.8484, 0.105, 0.9394, 0.05241, 0.9394, 0.05241, 0.8788, 0.05241, 0.8788, 0.05241, 0.9697, 0.105, 0.9697, 0.105, 0.9394, 0.05241, 0.9394, 0.05241, 0.9395, 0.1575, 0.9395, 0.1575, 0.9697, 0.105, 0.9697, 0.105, 0.8787, 0.1575, 0.8787, 0.1575, 0.9395, 0.1575, 0.9395, 0.1575, 0.8484, 0.105, 0.8484, 0.105, 0.8787, 0.1575, 0.8787, 0.1575, 0.8788, 0.05241, 0.8788, 0.05241, 0.8484, 0.105, 0.8484, 0.105])
me_icosphere_001.materials.append(mat_material_001)
me_icosphere_001.materials.append(mat_material_002)
me_icosphere_001.use_remesh_fix_poles = True
me_icosphere_001.use_remesh_preserve_attributes = False
me_icosphere_001.update()

# ---- objects
ob_light = bpy.data.objects.new('Light', light_light)
ob_camera = bpy.data.objects.new('Camera', cam_camera)
ob_icosphere = bpy.data.objects.new('Icosphere', me_icosphere_001)

# ---- transforms, parenting, visibility, modifiers, constraints
ob_light.location = (4.076, 1.005, 5.904)
ob_light.rotation_euler = (0.6503, 0.05522, 1.866)
ob_light.lock_rotations_4d = False
ob_light.empty_display_type = 'ARROWS'
ob_light.color = (0.0, 0.0, 0.0, 0.0)
ob_light.lineart.crease_threshold = 0.0
ob_camera.location = (7.359, -6.926, 4.958)
ob_camera.rotation_euler = (1.109, 0.0, 0.8149)
ob_camera.lock_rotations_4d = False
ob_camera.empty_display_type = 'ARROWS'
ob_camera.color = (0.0, 0.0, 0.0, 0.0)
ob_camera.display_type = 'WIRE'
ob_camera.lineart.crease_threshold = 0.0
ob_icosphere.location = (0.0, 0.0, 0.0)
_m = ob_icosphere.modifiers.new('Subdivision', 'SUBSURF')
_m.subdivision_type = 'SIMPLE'
_m.levels = 3
_m.render_levels = 3
_m = ob_icosphere.modifiers.new('Cast', 'CAST')
_m.factor = 0.9

# ---- collection membership
col_collection.objects.link(ob_light)
col_collection.objects.link(ob_camera)
col_collection.objects.link(ob_icosphere)

# ---- scene / render settings (as saved in the file)
scene.camera = ob_camera
scene.frame_start = 1; scene.frame_end = 250; scene.frame_set(1)
scene.render.engine = 'BLENDER_EEVEE_NEXT'
scene.cycles.sampling_pattern = 'TABULATED_SOBOL'
scene.cycles.use_light_tree = False
scene.view_settings.view_transform = 'Filmic'
bpy.context.view_layer.update()
